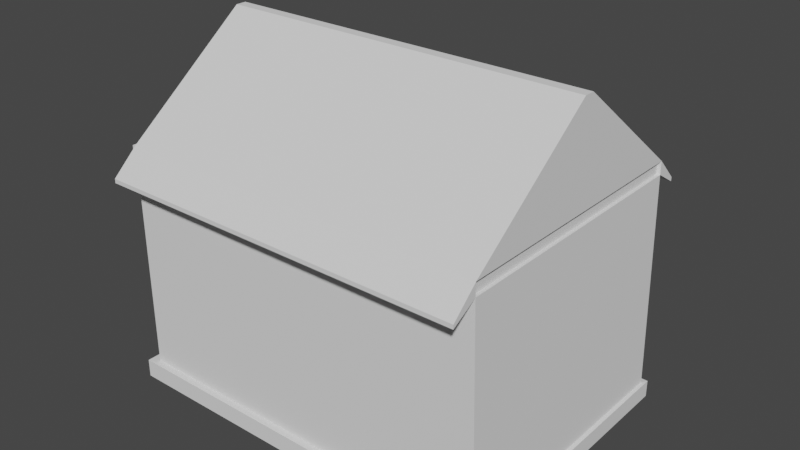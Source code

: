 # Source: Building2.1.blend  (saved by Blender 2.80.75; exported with 4.5.12 LTS)
import bpy
from mathutils import Matrix  # noqa: F401  (used for matrix-valued properties, if any)

bpy.ops.wm.read_factory_settings(use_empty=True)
scene = bpy.context.scene
scene.name = 'Scene'

# ---- collections
col_collection = bpy.data.collections.new('Collection'); scene.collection.children.link(col_collection)

# ---- world
world_world = bpy.data.worlds.new('World'); scene.world = world_world
world_world.use_nodes = True; world_world.node_tree.nodes.clear()
_N = world_world.node_tree.nodes; _L = world_world.node_tree.links
n0 = _N.new('ShaderNodeOutputWorld'); n0.name = 'World Output'; n0.location = (300, 300)
n1 = _N.new('ShaderNodeBackground'); n1.name = 'Background'; n1.location = (10, 300)
n1.inputs[0].default_value = (0.05088, 0.05088, 0.05088, 1.0)
_L.new(n1.outputs[0], n0.inputs[0])
n0.is_active_output = True
world_world.color = (0.05088, 0.05088, 0.05088)
world_world.use_sun_shadow = False
world_world.sun_shadow_jitter_overblur = 0.0

# ---- meshes
me_building_002_mesh = bpy.data.meshes.new('building_002_mesh')
me_building_002_mesh.from_pydata([(1.94, -2.0, -1.192e-07), (-2.074, -2.0, -1.192e-07), (-2.175, 2.1, -1.192e-07), (2.04, -2.1, 0.2), (-2.175, -2.1, 0.2), (-2.175, 2.1, 0.2), (2.04, -2.1, -1.192e-07), (-2.175, -2.1, -1.192e-07), (-2.175, 2.1, -1.192e-07), (2.001, -2.0, 0.2099), (-2.074, -2.0, 0.2), (-2.074, 2.0, 0.2), (-1.753, 2.0, 0.2), (-0.6895, 2.0, 0.2), (-1.753, 2.0, 1.12), (-0.6895, 2.0, 1.12), (-1.653, 2.0, 0.2), (-0.7898, 2.0, 0.2), (-0.7898, 2.0, 1.12), (-1.653, 2.0, 1.12), (-1.653, 2.0, 1.02), (-0.7898, 2.0, 1.02), (-1.653, 1.987, 0.2), (-0.7898, 1.987, 0.2), (-0.7898, 1.987, 1.02), (-1.653, 1.987, 1.02), (-1.221, 1.987, 0.2), (-1.221, 1.987, 1.02), (1.458, 2.0, 0.2), (-0.268, 2.0, 0.2), (-0.268, 2.0, 1.26), (-0.2672, 2.1, 0.2), (1.458, 2.0, 1.26), (1.463, 2.1, -1.192e-07), (1.459, 2.1, 0.2), (1.358, 2.0, 1.26), (-0.1677, 2.0, 1.26), (-0.2692, 2.1, -1.192e-07), (-0.2669, 1.261, 0.2028), (-0.268, 1.26, 1.26), (-0.2672, 1.361, 0.1982), (-0.2692, 1.36, -1.192e-07), (1.463, 1.36, -1.192e-07), (-0.1677, 1.26, 1.26), (1.458, 1.26, 1.26), (1.358, 1.26, 1.26), (-0.1677, 1.26, 1.16), (1.358, 1.26, 1.16), (1.457, 1.261, 0.2028), (1.459, 1.361, 0.196), (-0.1677, 1.26, 0.3), (1.358, 1.26, 0.3), (1.358, 1.21, 0.3), (-0.1677, 1.21, 0.3), (1.358, 1.21, 1.16), (-0.1677, 1.21, 1.16), (-0.268, 2.495, 1.135), (1.458, 2.495, 1.135), (1.358, 2.495, 1.135), (-0.1677, 2.495, 1.135), (-0.268, 2.595, 1.03), (1.458, 2.595, 1.03), (1.358, 2.595, 1.03), (-0.1677, 2.595, 1.03), (-0.268, 2.0, 1.03), (1.458, 2.0, 1.032), (-0.268, 2.495, 1.03), (1.458, 2.495, 1.032), (-0.268, 2.595, 1.03), (1.458, 2.595, 1.032), (1.94, -2.0, 0.01), (-2.074, -2.0, 0.01), (-2.175, 2.1, 0.01), (2.034, -2.094, 0.1942), (-2.169, -2.094, 0.1942), (-2.169, 2.094, 0.1942), (2.034, 2.094, 0.1942), (1.934, -1.994, 2.194), (-2.068, -1.994, 2.194), (-2.068, 1.994, 2.194), (1.934, 1.994, 2.194), (2.034, 2.094, 0.005773), (2.034, -2.094, 0.005773), (-2.169, -2.094, 0.005773), (-2.169, 2.094, 0.005773), (1.937, -1.997, 0.191), (-2.071, -1.997, 0.191), (-2.071, 1.997, 0.191), (1.998, 1.997, 0.2009), (-1.753, 1.993, 0.1929), (-0.6895, 1.993, 0.1929), (-1.753, 1.993, 2.193), (-0.6895, 1.993, 2.193), (-1.753, 1.99, 1.12), (-0.6895, 1.99, 1.12), (-1.656, 1.997, 0.191), (-0.7868, 1.997, 0.191), (-0.7898, 1.99, 1.12), (-1.653, 1.99, 1.12), (-1.656, 1.991, 1.023), (-0.7868, 1.991, 1.023), (-1.659, 1.981, 0.1942), (-0.784, 1.981, 0.1942), (-0.784, 1.981, 1.026), (-1.659, 1.981, 1.026), (-1.221, 1.98, 0.1929), (-1.221, 1.98, 1.027), (-0.268, 1.993, 2.193), (1.458, 1.993, 2.193), (-0.2768, 1.997, 0.1961), (-0.2728, 1.993, 1.265), (-0.273, 2.094, 0.1943), (1.463, 1.993, 1.265), (1.358, 1.996, 1.269), (-0.1677, 1.996, 1.269), (-0.2762, 2.093, 6.98e-05), (-0.2727, 1.255, 0.1971), (-0.2739, 1.254, 1.266), (-0.2759, 1.358, 0.1944), (-0.2762, 1.353, 0.0001333), (-0.1677, 1.253, 1.267), (1.464, 1.254, 1.266), (1.358, 1.253, 1.267), (-0.1708, 1.251, 1.163), (1.361, 1.251, 1.163), (-0.1707, 1.251, 0.2969), (1.361, 1.251, 0.2969), (1.363, 1.204, 0.2942), (-0.1735, 1.204, 0.2942), (1.363, 1.204, 1.166), (-0.1735, 1.204, 1.166), (-0.2746, 2.499, 1.142), (1.464, 2.499, 1.142), (1.358, 2.5, 1.144), (-0.1677, 2.5, 1.144), (-0.2764, 2.599, 1.034), (1.462, 2.601, 1.037), (1.358, 2.602, 1.037), (-0.1677, 2.602, 1.037), (-0.2781, 2.0, 1.03), (1.468, 2.0, 1.032), (-0.2781, 2.495, 1.03), (1.468, 2.495, 1.032), (-0.2781, 2.595, 1.03), (1.468, 2.595, 1.032), (1.94, -2.0, 2.557), (-2.074, -2.0, 2.557), (-2.074, 2.0, 2.557), (1.458, 2.0, 2.557), (1.94, 2.0, 2.557), (-1.753, 2.0, 2.557), (-0.6895, 2.0, 2.557), (-0.268, 2.0, 2.557), (1.94, -2.0, 2.7), (-2.074, -2.0, 2.7), (-2.074, 2.0, 2.7), (1.458, 2.0, 2.7), (1.94, 2.0, 2.7), (-1.753, 2.0, 2.7), (-0.6895, 2.0, 2.7), (-0.268, 2.0, 2.7), (1.94, -0.05539, 3.793), (-2.074, -0.05539, 3.793), (-2.074, 0.1035, 3.793), (1.458, 0.1035, 3.793), (1.94, 0.1035, 3.793), (-1.753, 0.1035, 3.793), (-0.6895, 0.1035, 3.793), (-0.268, 0.1035, 3.793), (1.94, -2.374, 2.401), (-2.074, -2.374, 2.401), (1.458, 2.345, 2.401), (1.94, 2.345, 2.401), (-2.074, 2.345, 2.401), (-1.753, 2.345, 2.401), (-0.6895, 2.345, 2.401), (-0.268, 2.345, 2.401), (1.94, -2.374, 2.446), (-2.074, -2.374, 2.446), (1.458, 2.345, 2.446), (1.94, 2.345, 2.446), (-2.074, 2.345, 2.446), (-1.753, 2.345, 2.446), (-0.6895, 2.345, 2.446), (-0.268, 2.345, 2.446), (-2.109, -2.0, 2.557), (-2.109, 2.0, 2.557), (1.905, 2.0, 2.557), (1.905, -2.0, 2.557), (-2.109, -2.0, 2.7), (-2.109, 2.0, 2.7), (1.905, 2.0, 2.7), (1.905, -2.0, 2.7)], [], [(32, 35, 36, 30, 152, 148), (6, 0, 81), (8, 5, 31, 37), (6, 3, 4, 7), (7, 4, 5, 8), (81, 76, 3, 6), (88, 28, 32, 148, 149), (9, 88, 149, 145), (11, 10, 146, 147), (14, 12, 11, 147, 150), (7, 1, 0, 6), (8, 2, 1, 7), (36, 59, 58, 35), (3, 9, 10, 4), (4, 10, 11, 5), (5, 11, 12, 16, 17, 13, 29, 31), (76, 88, 9, 3), (15, 18, 19, 14, 150, 151), (13, 15, 151, 152, 30, 29), (17, 21, 18, 15, 13), (12, 14, 19, 20, 16), (20, 19, 18, 21), (21, 24, 27, 25, 20), (20, 25, 22, 16), (17, 23, 24, 21), (16, 22, 26, 23, 17), (35, 45, 43, 36), (34, 49, 48, 28), (35, 58, 57, 32), (32, 44, 45, 35), (28, 48, 44, 32), (29, 38, 40, 31), (33, 42, 49, 34), (31, 40, 41, 37), (30, 39, 38, 29), (36, 43, 39, 30), (48, 51, 47, 45, 44), (38, 39, 43, 46, 50), (46, 43, 45, 47), (38, 50, 51, 48), (51, 52, 54, 47), (46, 55, 53, 50), (50, 53, 52, 51), (47, 54, 55, 46), (38, 48, 49, 40), (40, 49, 42, 41), (30, 56, 59, 36), (59, 63, 62, 58), (58, 62, 61, 57), (56, 60, 63, 59), (56, 66, 68, 60), (57, 67, 65, 32), (61, 69, 67, 57), (30, 64, 66, 56), (82, 81, 70), (84, 115, 111, 75), (82, 83, 74, 73), (83, 84, 75, 74), (81, 82, 73, 76), (86, 87, 79, 78), (28, 88, 80, 108, 112), (85, 86, 78, 77), (88, 85, 77, 80), (83, 82, 70, 71), (84, 83, 71, 72), (114, 113, 133, 134), (73, 74, 86, 85), (74, 75, 87, 86), (75, 111, 109, 90, 96, 95, 89, 87), (76, 73, 85, 88), (87, 89, 93, 91, 79), (93, 98, 97, 94, 92, 91), (96, 90, 94, 97, 100), (89, 95, 99, 98, 93), (99, 100, 97, 98), (100, 99, 104, 106, 103), (99, 95, 101, 104), (96, 100, 103, 102), (95, 96, 102, 105, 101), (90, 109, 110, 107, 92, 94), (110, 114, 113, 112, 108, 107), (113, 114, 120, 122), (113, 112, 132, 133), (112, 113, 122, 121), (28, 112, 121, 48), (109, 111, 118, 116), (111, 115, 119, 118), (110, 109, 116, 117), (114, 110, 117, 120), (28, 88, 76, 34), (34, 76, 81, 33), (48, 121, 122, 124, 126), (116, 125, 123, 120, 117), (123, 124, 122, 120), (116, 48, 126, 125), (126, 124, 129, 127), (123, 125, 128, 130), (125, 126, 127, 128), (124, 123, 130, 129), (116, 118, 49, 48), (118, 119, 42, 49), (110, 114, 134, 131), (134, 133, 137, 138), (133, 132, 136, 137), (131, 134, 138, 135), (131, 135, 143, 141), (132, 112, 140, 142), (136, 132, 142, 144), (110, 131, 141, 139), (0, 70, 81), (1, 71, 70, 0), (2, 72, 71, 1), (8, 84, 72, 2), (41, 119, 115, 37), (37, 115, 84, 8), (42, 119, 41), (60, 135, 138, 63), (62, 137, 136, 61), (63, 138, 137, 62), (67, 142, 140, 65), (64, 139, 141, 66), (69, 144, 142, 67), (66, 141, 143, 68), (68, 143, 135, 60), (65, 140, 112, 32), (61, 136, 144, 69), (30, 110, 139, 64), (10, 9, 145, 146), (157, 149, 172, 180), (23, 26, 22, 101, 105, 102), (24, 23, 102, 103), (25, 27, 24, 103, 106, 104), (25, 104, 101, 22), (77, 78, 79, 91, 92, 107, 108, 80), (48, 116, 109, 90, 96, 102, 105, 101, 95, 89, 87, 86, 85, 88, 28), (54, 52, 127, 129), (53, 128, 127, 52), (55, 130, 128, 53), (55, 54, 129, 130), (158, 155, 163, 166), (155, 158, 182, 181), (153, 145, 188, 192), (155, 147, 186, 190), (146, 145, 169, 170), (148, 152, 176, 171), (156, 157, 180, 179), (152, 151, 175, 176), (161, 165, 164, 168, 167, 166, 163, 162), (157, 156, 164, 165), (154, 153, 161, 162), (156, 160, 168, 164), (159, 158, 166, 167), (153, 157, 165, 161), (155, 154, 162, 163), (160, 159, 167, 168), (171, 176, 184, 179), (175, 174, 182, 183), (176, 175, 183, 184), (174, 173, 181, 182), (172, 171, 179, 180), (170, 169, 177, 178), (149, 148, 171, 172), (158, 159, 183, 182), (145, 153, 177, 169), (159, 160, 184, 183), (154, 146, 170, 178), (150, 147, 173, 174), (160, 156, 179, 184), (153, 154, 178, 177), (147, 155, 181, 173), (151, 150, 174, 175), (188, 187, 191, 192), (186, 185, 189, 190), (145, 149, 187, 188), (147, 146, 185, 186), (146, 154, 189, 185), (157, 153, 192, 191), (149, 157, 191, 187), (154, 155, 190, 189)])
_uv = me_building_002_mesh.uv_layers.new(name='UVMap')
_uv.uv.foreach_set('vector', [0.22, 0.5829, 0.3633, 0.5829, 0.5067, 0.5829, 0.65, 0.5829, 0.65, 0.8179, 0.22, 0.8179, -0.025, -0.025, 0.0, 0.0, -0.025, 1.025, 1.025, 0.475, 1.025, 0.525, 0.5498, 0.525, 0.5503, 0.475, -0.025, 0.475, -0.025, 0.525, 1.025, 0.525, 1.025, 0.475, -0.025, 0.475, -0.025, 0.525, 1.025, 0.525, 1.025, 0.475, 1.025, 0.475, 1.025, 0.525, -0.025, 0.525, -0.025, 0.475, 0.0, 0.25, 0.1111, 0.25, 0.1111, 0.5833, 0.1111, 0.75, 0.0, 0.75, 0.0, 0.25, 1.0, 0.25, 1.0, 0.75, 0.0, 0.75, 1.0, 0.25, 0.0, 0.25, 0.0, 0.75, 1.0, 0.75, 0.5777, 0.488, 0.5777, 0.258, 0.6577, 0.258, 0.6577, 0.758, 0.5777, 0.758, 1.025, -0.025, 1.0, 0.0, 0.0, 0.0, -0.025, -0.025, 1.025, 1.025, 1.025, 1.025, 1.0, 0.0, 1.025, -0.025, 0.5067, 0.5829, 0.5067, 0.5829, 0.3633, 0.5829, 0.3633, 0.5829, -0.025, -0.025, 0.0, 0.0, 1.0, 0.0, 1.025, -0.025, 1.025, -0.025, 1.0, 0.0, 1.0, 1.0, 1.025, 1.025, 1.025, 1.025, 1.0, 1.0, 0.6667, 1.0, 0.5556, 1.0, 0.4444, 1.0, 0.3333, 1.0, 0.2222, 1.0, 0.5498, 1.025, -0.025, 1.025, 0.0, 1.0, 0.0, 0.0, -0.025, -0.025, 0.3127, 0.488, 0.401, 0.488, 0.4893, 0.488, 0.5777, 0.488, 0.5777, 0.758, 0.3127, 0.758, 0.755, 0.3179, 0.755, 0.5479, 0.755, 0.8179, 0.65, 0.8179, 0.65, 0.5829, 0.65, 0.3179, 0.3925, 0.3724, 0.3925, 0.5774, 0.3925, 0.6024, 0.3675, 0.6024, 0.3675, 0.3724, 0.6325, 0.3724, 0.6325, 0.6024, 0.6075, 0.6024, 0.6075, 0.5774, 0.6075, 0.3724, 0.6075, 0.5774, 0.6075, 0.6024, 0.3925, 0.6024, 0.3925, 0.5774, 0.3925, 0.5036, 0.3925, 0.4911, 0.5, 0.4911, 0.6075, 0.4911, 0.6075, 0.5036, 0.5036, 0.5774, 0.4911, 0.5774, 0.4911, 0.3724, 0.5036, 0.3724, 0.5036, 0.3724, 0.4911, 0.3724, 0.4911, 0.5774, 0.5036, 0.5774, 0.6075, 0.5036, 0.6075, 0.4911, 0.5, 0.4911, 0.3925, 0.4911, 0.3925, 0.5036, 0.3633, 0.5829, 0.3633, 0.5829, 0.5067, 0.5829, 0.5067, 0.5829, 0.1199, 1.025, 0.1204, 1.026, 0.09293, 0.9481, 0.1111, 1.0, 0.3633, 0.5829, 0.3633, 0.5829, 0.22, 0.5829, 0.22, 0.5829, 0.22, 0.5829, 0.22, 0.5829, 0.3633, 0.5829, 0.3633, 0.5829, 0.1111, 0.25, 0.1111, 0.2509, 0.1111, 0.5833, 0.1111, 0.5833, 0.2222, 1.0, 0.2299, 1.001, 0.5472, 1.025, 0.5498, 1.025, 0.1188, 0.475, 0.1188, 0.475, 0.1199, 0.5246, 0.1199, 0.525, 0.5498, 0.525, 0.5498, 0.5246, 0.5503, 0.475, 0.5503, 0.475, 0.65, 0.5829, 0.65, 0.5829, 0.65, 0.3186, 0.65, 0.3179, 0.5067, 0.5829, 0.5067, 0.5829, 0.65, 0.5829, 0.65, 0.5829, 0.2853, 0.3682, 0.31, 0.3925, 0.31, 0.6075, 0.31, 0.6325, 0.285, 0.6325, 0.7147, 0.3682, 0.715, 0.6325, 0.69, 0.6325, 0.69, 0.6075, 0.69, 0.3925, 0.69, 0.6075, 0.69, 0.6325, 0.31, 0.6325, 0.31, 0.6075, 0.7147, 0.3682, 0.69, 0.3925, 0.31, 0.3925, 0.2853, 0.3682, 0.5031, 0.3925, 0.4906, 0.3925, 0.4906, 0.6075, 0.5031, 0.6075, 0.5031, 0.6075, 0.4906, 0.6075, 0.4906, 0.3925, 0.5031, 0.3925, 0.69, 0.5031, 0.69, 0.4906, 0.31, 0.4906, 0.31, 0.5031, 0.31, 0.5031, 0.31, 0.4906, 0.69, 0.4906, 0.69, 0.5031, 0.2299, 1.001, 0.09293, 0.9481, 0.1204, 1.026, 0.5472, 1.025, 0.5498, 0.5246, 0.1199, 0.5246, 0.1188, 0.475, 0.5503, 0.475, 0.65, 0.5829, 0.65, 0.5829, 0.5067, 0.5829, 0.5067, 0.5829, 0.5067, 0.5829, 0.5067, 0.5829, 0.3633, 0.5829, 0.3633, 0.5829, 0.3633, 0.5829, 0.3633, 0.5829, 0.22, 0.5829, 0.22, 0.5829, 0.65, 0.5829, 0.65, 0.5829, 0.5067, 0.5829, 0.5067, 0.5829, 0.65, 0.5829, 0.65, 0.5829, 0.65, 0.5829, 0.65, 0.5829, 0.22, 0.5829, 0.22, 0.5829, 0.22, 0.5829, 0.22, 0.5829, 0.22, 0.5829, 0.22, 0.5829, 0.22, 0.5829, 0.22, 0.5829, 0.65, 0.5829, 0.65, 0.5829, 0.65, 0.5829, 0.65, 0.5829, -0.025, -0.025, -0.025, 1.025, 0.0, 0.0, 1.025, 0.475, 0.5503, 0.475, 0.5498, 0.525, 1.025, 0.525, -0.025, 0.475, 1.025, 0.475, 1.025, 0.525, -0.025, 0.525, -0.025, 0.475, 1.025, 0.475, 1.025, 0.525, -0.025, 0.525, 1.025, 0.475, -0.025, 0.475, -0.025, 0.525, 1.025, 0.525, 0.0, 0.25, 1.0, 0.25, 1.0, 0.75, 0.0, 0.75, 0.1111, 0.25, 0.0, 0.25, 0.0, 0.75, 0.1111, 0.75, 0.1111, 0.5833, 0.0, 0.25, 1.0, 0.25, 1.0, 0.75, 0.0, 0.75, 1.0, 0.25, 0.0, 0.25, 0.0, 0.75, 1.0, 0.75, 1.025, -0.025, -0.025, -0.025, 0.0, 0.0, 1.0, 0.0, 1.025, 1.025, 1.025, -0.025, 1.0, 0.0, 1.025, 1.025, 0.5067, 0.5829, 0.3633, 0.5829, 0.3633, 0.5829, 0.5067, 0.5829, -0.025, -0.025, 1.025, -0.025, 1.0, 0.0, 0.0, 0.0, 1.025, -0.025, 1.025, 1.025, 1.0, 1.0, 1.0, 0.0, 1.025, 1.025, 0.5498, 1.025, 0.2222, 1.0, 0.3333, 1.0, 0.4444, 1.0, 0.5556, 1.0, 0.6667, 1.0, 1.0, 1.0, -0.025, 1.025, -0.025, -0.025, 0.0, 0.0, 0.0, 1.0, 0.6577, 0.258, 0.5777, 0.258, 0.5777, 0.488, 0.5777, 0.758, 0.6577, 0.758, 0.5777, 0.488, 0.4893, 0.488, 0.401, 0.488, 0.3127, 0.488, 0.3127, 0.758, 0.5777, 0.758, 0.3925, 0.3724, 0.3675, 0.3724, 0.3675, 0.6024, 0.3925, 0.6024, 0.3925, 0.5774, 0.6325, 0.3724, 0.6075, 0.3724, 0.6075, 0.5774, 0.6075, 0.6024, 0.6325, 0.6024, 0.6075, 0.5774, 0.3925, 0.5774, 0.3925, 0.6024, 0.6075, 0.6024, 0.3925, 0.5036, 0.6075, 0.5036, 0.6075, 0.4911, 0.5, 0.4911, 0.3925, 0.4911, 0.5036, 0.5774, 0.5036, 0.3724, 0.4911, 0.3724, 0.4911, 0.5774, 0.5036, 0.3724, 0.5036, 0.5774, 0.4911, 0.5774, 0.4911, 0.3724, 0.6075, 0.5036, 0.3925, 0.5036, 0.3925, 0.4911, 0.5, 0.4911, 0.6075, 0.4911, 0.755, 0.3179, 0.65, 0.3179, 0.65, 0.5829, 0.65, 0.8179, 0.755, 0.8179, 0.755, 0.5479, 0.65, 0.5829, 0.5067, 0.5829, 0.3633, 0.5829, 0.22, 0.5829, 0.22, 0.8179, 0.65, 0.8179, 0.3633, 0.5829, 0.5067, 0.5829, 0.5067, 0.5829, 0.3633, 0.5829, 0.3633, 0.5829, 0.22, 0.5829, 0.22, 0.5829, 0.3633, 0.5829, 0.22, 0.5829, 0.3633, 0.5829, 0.3633, 0.5829, 0.22, 0.5829, 0.1111, 0.25, 0.1111, 0.5833, 0.1111, 0.5833, 0.1111, 0.2509, 0.2222, 1.0, 0.5498, 1.025, 0.5472, 1.025, 0.2299, 1.001, 0.5498, 0.525, 0.5503, 0.475, 0.5503, 0.475, 0.5498, 0.5246, 0.65, 0.5829, 0.65, 0.3179, 0.65, 0.3186, 0.65, 0.5829, 0.5067, 0.5829, 0.65, 0.5829, 0.65, 0.5829, 0.5067, 0.5829, 0.1111, 1.0, 0.0, 1.0, -0.025, 1.025, 0.1199, 1.025, 0.1199, 0.525, -0.025, 0.525, -0.025, 0.475, 0.1188, 0.475, 0.2853, 0.3682, 0.285, 0.6325, 0.31, 0.6325, 0.31, 0.6075, 0.31, 0.3925, 0.7147, 0.3682, 0.69, 0.3925, 0.69, 0.6075, 0.69, 0.6325, 0.715, 0.6325, 0.69, 0.6075, 0.31, 0.6075, 0.31, 0.6325, 0.69, 0.6325, 0.7147, 0.3682, 0.2853, 0.3682, 0.31, 0.3925, 0.69, 0.3925, 0.5031, 0.3925, 0.5031, 0.6075, 0.4906, 0.6075, 0.4906, 0.3925, 0.5031, 0.6075, 0.5031, 0.3925, 0.4906, 0.3925, 0.4906, 0.6075, 0.69, 0.5031, 0.31, 0.5031, 0.31, 0.4906, 0.69, 0.4906, 0.31, 0.5031, 0.69, 0.5031, 0.69, 0.4906, 0.31, 0.4906, 0.2299, 1.001, 0.5472, 1.025, 0.1204, 1.026, 0.09293, 0.9481, 0.5498, 0.5246, 0.5503, 0.475, 0.1188, 0.475, 0.1199, 0.5246, 0.65, 0.5829, 0.5067, 0.5829, 0.5067, 0.5829, 0.65, 0.5829, 0.5067, 0.5829, 0.3633, 0.5829, 0.3633, 0.5829, 0.5067, 0.5829, 0.3633, 0.5829, 0.22, 0.5829, 0.22, 0.5829, 0.3633, 0.5829, 0.65, 0.5829, 0.5067, 0.5829, 0.5067, 0.5829, 0.65, 0.5829, 0.65, 0.5829, 0.65, 0.5829, 0.65, 0.5829, 0.65, 0.5829, 0.22, 0.5829, 0.22, 0.5829, 0.22, 0.5829, 0.22, 0.5829, 0.22, 0.5829, 0.22, 0.5829, 0.22, 0.5829, 0.22, 0.5829, 0.65, 0.5829, 0.65, 0.5829, 0.65, 0.5829, 0.65, 0.5829, 0.0, 0.0, 0.0, 0.0, -0.025, 1.025, 1.0, 0.0, 1.0, 0.0, 0.0, 0.0, 0.0, 0.0, 1.025, 1.025, 1.025, 1.025, 1.0, 0.0, 1.0, 0.0, 1.025, 1.025, 1.025, 1.025, 1.025, 1.025, 1.025, 1.025, 0.5503, 0.475, 0.5503, 0.475, 0.5503, 0.475, 0.5503, 0.475, 0.5503, 0.475, 0.5503, 0.475, 1.025, 0.475, 1.025, 0.475, 0.1188, 0.475, 0.5503, 0.475, 0.5503, 0.475, 0.65, 0.5829, 0.65, 0.5829, 0.5067, 0.5829, 0.5067, 0.5829, 0.3633, 0.5829, 0.3633, 0.5829, 0.22, 0.5829, 0.22, 0.5829, 0.5067, 0.5829, 0.5067, 0.5829, 0.3633, 0.5829, 0.3633, 0.5829, 0.22, 0.5829, 0.22, 0.5829, 0.22, 0.5829, 0.22, 0.5829, 0.65, 0.5829, 0.65, 0.5829, 0.65, 0.5829, 0.65, 0.5829, 0.22, 0.5829, 0.22, 0.5829, 0.22, 0.5829, 0.22, 0.5829, 0.65, 0.5829, 0.65, 0.5829, 0.65, 0.5829, 0.65, 0.5829, 0.65, 0.5829, 0.65, 0.5829, 0.65, 0.5829, 0.65, 0.5829, 0.22, 0.5829, 0.22, 0.5829, 0.22, 0.5829, 0.22, 0.5829, 0.22, 0.5829, 0.22, 0.5829, 0.22, 0.5829, 0.22, 0.5829, 0.65, 0.5829, 0.65, 0.5829, 0.65, 0.5829, 0.65, 0.5829, 1.0, 0.25, 0.0, 0.25, 0.0, 0.75, 1.0, 0.75, 1.0, 0.75, 1.0, 0.75, 1.0, 0.75, 1.0, 0.75, 0.3925, 0.4911, 0.5, 0.4911, 0.6075, 0.4911, 0.6075, 0.4911, 0.5, 0.4911, 0.3925, 0.4911, 0.4911, 0.5774, 0.3925, 0.4911, 0.4911, 0.3724, 0.4911, 0.5774, 0.6075, 0.4911, 0.5, 0.4911, 0.4911, 0.5774, 0.3925, 0.4911, 0.5, 0.4911, 0.6075, 0.4911, 0.6075, 0.4911, 0.6075, 0.4911, 0.4911, 0.3724, 0.6075, 0.4911, 0.0, 0.75, 0.0, 0.75, 0.6577, 0.758, 0.5777, 0.758, 0.755, 0.8179, 0.65, 0.8179, 0.1111, 0.75, 1.0, 0.75, 0.0, 0.0, 0.0, 0.0, 0.0, 0.0, 0.0, 0.0, 0.0, 0.0, 0.0, 0.0, 0.0, 0.0, 0.0, 0.0, 0.0, 0.0, 0.0, 0.0, 0.0, 0.0, 0.0, 0.0, 0.0, 0.0, 0.0, 0.0, 0.0, 0.0, 0.4906, 0.6075, 0.4906, 0.3925, 0.4906, 0.3925, 0.4906, 0.6075, 0.69, 0.4906, 0.69, 0.4906, 0.31, 0.4906, 0.4906, 0.3925, 0.4906, 0.6075, 0.4906, 0.6075, 0.4906, 0.3925, 0.69, 0.4906, 0.4906, 0.6075, 0.4906, 0.6075, 0.31, 0.4906, 0.4906, 0.6075, 0.5777, 0.758, 0.6577, 0.758, 0.6577, 0.758, 0.5777, 0.758, 0.6577, 0.758, 0.5777, 0.758, 0.5777, 0.758, 0.6577, 0.758, 0.0, 0.75, 0.0, 0.75, 0.0, 0.75, 0.0, 0.75, 1.0, 0.75, 1.0, 0.75, 1.0, 0.75, 1.0, 0.75, 1.0, 0.75, 0.0, 0.75, 0.0, 0.75, 1.0, 0.75, 0.22, 0.8179, 0.65, 0.8179, 0.65, 0.8179, 0.22, 0.8179, 0.1111, 0.75, 0.0, 0.75, 0.0, 0.75, 0.1111, 0.75, 0.65, 0.8179, 0.755, 0.8179, 0.755, 0.8179, 0.65, 0.8179, 0.0, 0.75, 1.0, 0.75, 0.1111, 0.75, 0.65, 0.8179, 0.755, 0.8179, 0.5777, 0.758, 0.6577, 0.758, 0.0, 0.75, 0.0, 0.75, 0.1111, 0.75, 0.1111, 0.75, 0.0, 0.75, 1.0, 0.75, 0.0, 0.75, 0.0, 0.75, 1.0, 0.75, 0.22, 0.8179, 0.65, 0.8179, 0.65, 0.8179, 0.22, 0.8179, 0.3127, 0.758, 0.5777, 0.758, 0.5777, 0.758, 0.3127, 0.758, 0.0, 0.75, 1.0, 0.75, 1.0, 0.75, 0.0, 0.75, 1.0, 0.75, 0.0, 0.75, 0.0, 0.75, 1.0, 0.75, 0.65, 0.8179, 0.755, 0.8179, 0.755, 0.8179, 0.65, 0.8179, 0.22, 0.8179, 0.65, 0.8179, 0.65, 0.8179, 0.22, 0.8179, 0.3127, 0.758, 0.5777, 0.758, 0.5777, 0.758, 0.3127, 0.758, 0.65, 0.8179, 0.755, 0.8179, 0.755, 0.8179, 0.65, 0.8179, 0.5777, 0.758, 0.6577, 0.758, 0.6577, 0.758, 0.5777, 0.758, 0.0, 0.75, 0.1111, 0.75, 0.1111, 0.75, 0.0, 0.75, 1.0, 0.75, 0.0, 0.75, 0.0, 0.75, 1.0, 0.75, 0.0, 0.75, 0.1111, 0.75, 0.1111, 0.75, 0.0, 0.75, 0.5777, 0.758, 0.3127, 0.758, 0.3127, 0.758, 0.5777, 0.758, 0.0, 0.75, 0.0, 0.75, 0.0, 0.75, 0.0, 0.75, 0.755, 0.8179, 0.65, 0.8179, 0.65, 0.8179, 0.755, 0.8179, 0.0, 0.75, 0.0, 0.75, 0.0, 0.75, 0.0, 0.75, 0.5777, 0.758, 0.6577, 0.758, 0.6577, 0.758, 0.5777, 0.758, 0.65, 0.8179, 0.22, 0.8179, 0.22, 0.8179, 0.65, 0.8179, 0.0, 0.75, 1.0, 0.75, 1.0, 0.75, 0.0, 0.75, 1.0, 0.75, 1.0, 0.75, 1.0, 0.75, 1.0, 0.75, 0.3127, 0.758, 0.5777, 0.758, 0.5777, 0.758, 0.3127, 0.758, 0.0, 0.75, 1.0, 0.75, 1.0, 0.75, 0.0, 0.75, 1.0, 0.75, 0.0, 0.75, 0.0, 0.75, 1.0, 0.75, 0.0, 0.75, 1.0, 0.75, 1.0, 0.75, 0.0, 0.75, 1.0, 0.75, 0.0, 0.75, 0.0, 0.75, 1.0, 0.75, 0.0, 0.75, 0.0, 0.75, 0.0, 0.75, 0.0, 0.75, 1.0, 0.75, 0.0, 0.75, 0.0, 0.75, 1.0, 0.75, 1.0, 0.75, 1.0, 0.75, 1.0, 0.75, 1.0, 0.75, 0.0, 0.75, 1.0, 0.75, 1.0, 0.75, 0.0, 0.75])
_ca = me_building_002_mesh.color_attributes.new('Col', 'BYTE_COLOR', 'CORNER')
_ca.data.foreach_set('color', [0.7454, 0.4342, 0.2122, 1.0, 0.7454, 0.4342, 0.2122, 1.0, 0.7454, 0.4342, 0.2122, 1.0, 0.7454, 0.4342, 0.2122, 1.0, 0.7454, 0.4342, 0.2122, 1.0, 0.7454, 0.4342, 0.2122, 1.0, 1.0, 1.0, 1.0, 1.0, 1.0, 1.0, 1.0, 1.0, 1.0, 1.0, 1.0, 1.0, 0.1529, 0.09084, 0.04817, 1.0, 0.1529, 0.09084, 0.04817, 1.0, 0.1529, 0.09084, 0.04817, 1.0, 0.1529, 0.09084, 0.04817, 1.0, 0.1529, 0.09084, 0.04817, 1.0, 0.1529, 0.09084, 0.04817, 1.0, 0.1529, 0.09084, 0.04817, 1.0, 0.1529, 0.09084, 0.04817, 1.0, 0.1529, 0.09084, 0.04817, 1.0, 0.1529, 0.09084, 0.04817, 1.0, 0.1529, 0.09084, 0.04817, 1.0, 0.1529, 0.09084, 0.04817, 1.0, 0.1529, 0.09084, 0.04817, 1.0, 0.1529, 0.09084, 0.04817, 1.0, 0.1529, 0.09084, 0.04817, 1.0, 0.1529, 0.09084, 0.04817, 1.0, 0.807, 0.4564, 0.2016, 1.0, 1.0, 0.5149, 0.1779, 1.0, 0.7454, 0.4342, 0.2122, 1.0, 0.7454, 0.4342, 0.2122, 1.0, 0.7454, 0.4342, 0.2122, 1.0, 0.7454, 0.4342, 0.2122, 1.0, 0.7454, 0.4342, 0.2122, 1.0, 0.7454, 0.4342, 0.2122, 1.0, 0.7454, 0.4342, 0.2122, 1.0, 0.7454, 0.4342, 0.2122, 1.0, 0.7454, 0.4342, 0.2122, 1.0, 0.7454, 0.4342, 0.2122, 1.0, 0.7454, 0.4342, 0.2122, 1.0, 0.7454, 0.4342, 0.2122, 1.0, 0.7454, 0.4342, 0.2122, 1.0, 0.7454, 0.4342, 0.2122, 1.0, 0.7454, 0.4342, 0.2122, 1.0, 0.7454, 0.4342, 0.2122, 1.0, 1.0, 1.0, 1.0, 1.0, 1.0, 1.0, 1.0, 1.0, 1.0, 1.0, 1.0, 1.0, 1.0, 1.0, 1.0, 1.0, 1.0, 1.0, 1.0, 1.0, 1.0, 1.0, 1.0, 1.0, 1.0, 1.0, 1.0, 1.0, 1.0, 1.0, 1.0, 1.0, 0.1529, 0.4125, 0.5583, 1.0, 0.1529, 0.4125, 0.5583, 1.0, 0.1529, 0.4125, 0.5583, 1.0, 0.1529, 0.4125, 0.5583, 1.0, 0.1529, 0.09084, 0.04817, 1.0, 0.1529, 0.09084, 0.04817, 1.0, 0.1529, 0.09084, 0.04817, 1.0, 0.1529, 0.09084, 0.04817, 1.0, 0.1529, 0.09084, 0.04817, 1.0, 0.1529, 0.09084, 0.04817, 1.0, 0.1529, 0.09084, 0.04817, 1.0, 0.1529, 0.09084, 0.04817, 1.0, 0.1529, 0.09084, 0.04817, 1.0, 0.1529, 0.09084, 0.04817, 1.0, 0.1529, 0.09084, 0.04817, 1.0, 0.1529, 0.09084, 0.04817, 1.0, 0.1529, 0.09084, 0.04817, 1.0, 0.1529, 0.09084, 0.04817, 1.0, 0.1529, 0.09084, 0.04817, 1.0, 0.1529, 0.09084, 0.04817, 1.0, 0.1529, 0.09084, 0.04817, 1.0, 0.1529, 0.09084, 0.04817, 1.0, 0.1529, 0.09084, 0.04817, 1.0, 0.1529, 0.09084, 0.04817, 1.0, 0.7454, 0.4342, 0.2122, 1.0, 0.7454, 0.4342, 0.2122, 1.0, 0.7454, 0.4342, 0.2122, 1.0, 0.7454, 0.4342, 0.2122, 1.0, 0.7454, 0.4342, 0.2122, 1.0, 0.7454, 0.4342, 0.2122, 1.0, 0.7454, 0.4342, 0.2122, 1.0, 0.7454, 0.4342, 0.2122, 1.0, 0.7454, 0.4342, 0.2122, 1.0, 0.7454, 0.4342, 0.2122, 1.0, 0.7454, 0.4342, 0.2122, 1.0, 0.7454, 0.4342, 0.2122, 1.0, 0.5583, 0.552, 0.4287, 1.0, 0.5583, 0.552, 0.4287, 1.0, 0.5583, 0.552, 0.4287, 1.0, 0.5583, 0.552, 0.4287, 1.0, 0.5583, 0.552, 0.4287, 1.0, 0.5583, 0.552, 0.4287, 1.0, 0.5583, 0.552, 0.4287, 1.0, 0.5583, 0.552, 0.4287, 1.0, 0.5583, 0.552, 0.4287, 1.0, 0.5583, 0.552, 0.4287, 1.0, 0.5583, 0.552, 0.4287, 1.0, 0.5583, 0.552, 0.4287, 1.0, 0.5583, 0.552, 0.4287, 1.0, 0.5583, 0.552, 0.4287, 1.0, 0.5583, 0.552, 0.4287, 1.0, 1.0, 0.5149, 0.1779, 1.0, 0.9911, 0.5089, 0.1779, 1.0, 1.0, 0.7157, 0.4969, 1.0, 0.5583, 0.552, 0.4287, 1.0, 0.5583, 0.552, 0.4287, 1.0, 1.0, 0.7157, 0.4969, 1.0, 0.5583, 0.552, 0.4287, 1.0, 0.5583, 0.552, 0.4287, 1.0, 1.0, 1.0, 1.0, 1.0, 1.0, 1.0, 1.0, 1.0, 1.0, 1.0, 1.0, 1.0, 1.0, 1.0, 1.0, 1.0, 1.0, 1.0, 1.0, 1.0, 1.0, 1.0, 1.0, 1.0, 1.0, 1.0, 1.0, 1.0, 1.0, 1.0, 1.0, 1.0, 1.0, 1.0, 1.0, 1.0, 1.0, 0.5149, 0.1779, 1.0, 1.0, 0.5149, 0.1779, 1.0, 1.0, 0.5149, 0.1779, 1.0, 0.7835, 0.5029, 0.2623, 1.0, 1.0, 1.0, 1.0, 1.0, 1.0, 1.0, 1.0, 1.0, 1.0, 1.0, 1.0, 1.0, 1.0, 1.0, 1.0, 1.0, 0.1529, 0.4125, 0.5583, 1.0, 0.1529, 0.4125, 0.5583, 1.0, 0.1529, 0.4125, 0.5583, 1.0, 0.1529, 0.4125, 0.5583, 1.0, 1.0, 0.5149, 0.1779, 1.0, 1.0, 0.5149, 0.1779, 1.0, 1.0, 0.5149, 0.1779, 1.0, 1.0, 0.5149, 0.1779, 1.0, 1.0, 0.5149, 0.1779, 1.0, 1.0, 0.5149, 0.1779, 1.0, 1.0, 0.5149, 0.1779, 1.0, 1.0, 0.5149, 0.1779, 1.0, 1.0, 1.0, 1.0, 1.0, 1.0, 1.0, 1.0, 1.0, 1.0, 1.0, 1.0, 1.0, 1.0, 1.0, 1.0, 1.0, 0.1529, 0.09084, 0.04817, 1.0, 0.1529, 0.09084, 0.04817, 1.0, 0.1529, 0.09084, 0.04817, 1.0, 0.1529, 0.09084, 0.04817, 1.0, 0.1529, 0.09084, 0.04817, 1.0, 0.1529, 0.09084, 0.04817, 1.0, 0.1529, 0.09084, 0.04817, 1.0, 0.1529, 0.09084, 0.04817, 1.0, 0.5711, 0.5029, 0.3663, 1.0, 1.0, 0.5149, 0.1779, 1.0, 0.5583, 0.5271, 0.3968, 1.0, 0.5583, 0.552, 0.4287, 1.0, 0.7835, 0.5029, 0.2623, 1.0, 1.0, 0.5149, 0.1779, 1.0, 1.0, 0.5149, 0.1779, 1.0, 0.5711, 0.5029, 0.3663, 1.0, 0.3613, 0.2122, 0.107, 1.0, 0.3613, 0.2122, 0.107, 1.0, 0.3613, 0.2122, 0.107, 1.0, 0.3663, 0.2159, 0.1095, 1.0, 0.3663, 0.2195, 0.1119, 1.0, 0.3613, 0.2122, 0.107, 1.0, 0.3613, 0.2122, 0.107, 1.0, 0.3613, 0.2122, 0.107, 1.0, 0.3613, 0.2122, 0.107, 1.0, 0.3613, 0.2122, 0.107, 1.0, 0.3613, 0.2122, 0.107, 1.0, 0.3613, 0.2122, 0.107, 1.0, 0.3663, 0.2159, 0.1095, 1.0, 0.3613, 0.2122, 0.107, 1.0, 0.3613, 0.2122, 0.107, 1.0, 0.3613, 0.2122, 0.107, 1.0, 0.3613, 0.2122, 0.107, 1.0, 0.3613, 0.2122, 0.107, 1.0, 0.3613, 0.2122, 0.107, 1.0, 0.3613, 0.2122, 0.107, 1.0, 0.3613, 0.2122, 0.107, 1.0, 0.3613, 0.2122, 0.107, 1.0, 0.3613, 0.2122, 0.107, 1.0, 0.3613, 0.2122, 0.107, 1.0, 0.3613, 0.2122, 0.107, 1.0, 0.3613, 0.2122, 0.107, 1.0, 0.3613, 0.2122, 0.107, 1.0, 0.3613, 0.2122, 0.107, 1.0, 0.3613, 0.2122, 0.107, 1.0, 0.3613, 0.2122, 0.107, 1.0, 0.3613, 0.2122, 0.107, 1.0, 0.3613, 0.2122, 0.107, 1.0, 0.3613, 0.2122, 0.107, 1.0, 0.3613, 0.2122, 0.107, 1.0, 0.1529, 0.09084, 0.04817, 1.0, 0.1529, 0.09084, 0.04817, 1.0, 0.1529, 0.09084, 0.04817, 1.0, 0.1529, 0.09084, 0.04817, 1.0, 0.1529, 0.09084, 0.04817, 1.0, 0.1529, 0.09084, 0.04817, 1.0, 0.1529, 0.09084, 0.04817, 1.0, 0.1529, 0.09084, 0.04817, 1.0, 0.1529, 0.4125, 0.5583, 1.0, 0.1529, 0.4125, 0.5583, 1.0, 0.1529, 0.4125, 0.5583, 1.0, 0.1529, 0.4125, 0.5583, 1.0, 0.1529, 0.4125, 0.5583, 1.0, 0.1529, 0.4125, 0.5583, 1.0, 0.1529, 0.4125, 0.5583, 1.0, 0.1529, 0.4125, 0.5583, 1.0, 0.1529, 0.4125, 0.5583, 1.0, 0.1529, 0.4125, 0.5583, 1.0, 0.1529, 0.4125, 0.5583, 1.0, 0.1529, 0.4125, 0.5583, 1.0, 0.1529, 0.4125, 0.5583, 1.0, 0.1529, 0.4125, 0.5583, 1.0, 0.1529, 0.4125, 0.5583, 1.0, 0.1529, 0.4125, 0.5583, 1.0, 0.1529, 0.4125, 0.5583, 1.0, 0.1529, 0.4125, 0.5583, 1.0, 0.1529, 0.4125, 0.5583, 1.0, 0.1529, 0.4125, 0.5583, 1.0, 0.1529, 0.4125, 0.5583, 1.0, 0.1529, 0.4125, 0.5583, 1.0, 0.1529, 0.4125, 0.5583, 1.0, 0.1529, 0.4125, 0.5583, 1.0, 0.1529, 0.4125, 0.5583, 1.0, 0.1529, 0.4125, 0.5583, 1.0, 0.1529, 0.4125, 0.5583, 1.0, 0.1529, 0.4125, 0.5583, 1.0, 0.1529, 0.4125, 0.5583, 1.0, 0.1529, 0.4125, 0.5583, 1.0, 0.1529, 0.4125, 0.5583, 1.0, 0.1529, 0.4125, 0.5583, 1.0, 1.0, 1.0, 1.0, 1.0, 1.0, 1.0, 1.0, 1.0, 1.0, 1.0, 1.0, 1.0, 1.0, 1.0, 1.0, 1.0, 1.0, 1.0, 1.0, 1.0, 1.0, 1.0, 1.0, 1.0, 1.0, 1.0, 1.0, 1.0, 1.0, 1.0, 1.0, 1.0, 1.0, 1.0, 1.0, 1.0, 1.0, 1.0, 1.0, 1.0, 1.0, 1.0, 1.0, 1.0, 1.0, 1.0, 1.0, 1.0, 1.0, 1.0, 1.0, 1.0, 1.0, 1.0, 1.0, 1.0, 1.0, 1.0, 1.0, 1.0, 1.0, 1.0, 1.0, 1.0, 1.0, 1.0, 1.0, 1.0, 1.0, 1.0, 1.0, 1.0, 1.0, 1.0, 1.0, 1.0, 1.0, 1.0, 1.0, 1.0, 1.0, 1.0, 1.0, 1.0, 1.0, 1.0, 1.0, 1.0, 1.0, 1.0, 1.0, 1.0, 1.0, 1.0, 1.0, 1.0, 1.0, 1.0, 1.0, 1.0, 1.0, 1.0, 1.0, 1.0, 1.0, 1.0, 1.0, 1.0, 1.0, 1.0, 1.0, 1.0, 1.0, 1.0, 1.0, 1.0, 1.0, 1.0, 1.0, 1.0, 1.0, 1.0, 1.0, 1.0, 1.0, 1.0, 1.0, 1.0, 1.0, 1.0, 1.0, 1.0, 1.0, 1.0, 1.0, 1.0, 1.0, 1.0, 1.0, 1.0, 1.0, 1.0, 1.0, 1.0, 1.0, 1.0, 1.0, 1.0, 1.0, 1.0, 1.0, 1.0, 1.0, 1.0, 1.0, 1.0, 1.0, 1.0, 1.0, 1.0, 1.0, 1.0, 1.0, 1.0, 1.0, 1.0, 1.0, 1.0, 1.0, 1.0, 1.0, 1.0, 1.0, 1.0, 1.0, 1.0, 0.1746, 0.5089, 0.5583, 1.0, 0.1746, 0.5089, 0.5583, 1.0, 0.1746, 0.5089, 0.5583, 1.0, 0.1746, 0.5089, 0.5583, 1.0, 1.0, 1.0, 1.0, 1.0, 1.0, 1.0, 1.0, 1.0, 1.0, 1.0, 1.0, 1.0, 1.0, 1.0, 1.0, 1.0, 1.0, 1.0, 1.0, 1.0, 1.0, 1.0, 1.0, 1.0, 1.0, 1.0, 1.0, 1.0, 1.0, 1.0, 1.0, 1.0, 1.0, 1.0, 1.0, 1.0, 1.0, 1.0, 1.0, 1.0, 1.0, 1.0, 1.0, 1.0, 1.0, 1.0, 1.0, 1.0, 1.0, 1.0, 1.0, 1.0, 1.0, 1.0, 1.0, 1.0, 1.0, 1.0, 1.0, 1.0, 1.0, 1.0, 1.0, 1.0, 1.0, 1.0, 1.0, 1.0, 1.0, 1.0, 1.0, 1.0, 1.0, 1.0, 1.0, 1.0, 1.0, 1.0, 1.0, 1.0, 1.0, 1.0, 1.0, 1.0, 1.0, 1.0, 1.0, 1.0, 1.0, 1.0, 1.0, 1.0, 1.0, 1.0, 1.0, 1.0, 1.0, 1.0, 1.0, 1.0, 1.0, 1.0, 1.0, 1.0, 1.0, 1.0, 1.0, 1.0, 1.0, 1.0, 1.0, 1.0, 1.0, 1.0, 1.0, 1.0, 1.0, 1.0, 1.0, 1.0, 1.0, 1.0, 1.0, 1.0, 1.0, 1.0, 1.0, 1.0, 1.0, 1.0, 1.0, 1.0, 1.0, 1.0, 1.0, 1.0, 1.0, 1.0, 1.0, 1.0, 1.0, 1.0, 1.0, 1.0, 1.0, 1.0, 1.0, 1.0, 1.0, 1.0, 1.0, 1.0, 1.0, 1.0, 1.0, 1.0, 1.0, 1.0, 1.0, 1.0, 1.0, 1.0, 1.0, 1.0, 1.0, 1.0, 1.0, 1.0, 1.0, 1.0, 1.0, 1.0, 1.0, 1.0, 1.0, 1.0, 1.0, 1.0, 1.0, 1.0, 1.0, 1.0, 1.0, 1.0, 1.0, 1.0, 1.0, 1.0, 1.0, 1.0, 1.0, 1.0, 1.0, 1.0, 1.0, 1.0, 1.0, 1.0, 1.0, 1.0, 1.0, 1.0, 1.0, 1.0, 1.0, 1.0, 1.0, 1.0, 1.0, 1.0, 1.0, 1.0, 1.0, 1.0, 1.0, 1.0, 1.0, 1.0, 1.0, 1.0, 1.0, 1.0, 1.0, 1.0, 1.0, 1.0, 1.0, 1.0, 1.0, 1.0, 1.0, 1.0, 1.0, 1.0, 1.0, 1.0, 1.0, 1.0, 1.0, 1.0, 1.0, 1.0, 1.0, 1.0, 1.0, 1.0, 1.0, 1.0, 1.0, 1.0, 1.0, 1.0, 1.0, 1.0, 1.0, 1.0, 1.0, 1.0, 1.0, 1.0, 1.0, 1.0, 1.0, 1.0, 1.0, 1.0, 1.0, 1.0, 1.0, 1.0, 1.0, 1.0, 1.0, 1.0, 1.0, 1.0, 1.0, 1.0, 1.0, 1.0, 1.0, 1.0, 1.0, 1.0, 1.0, 1.0, 1.0, 1.0, 1.0, 1.0, 1.0, 1.0, 1.0, 1.0, 1.0, 1.0, 1.0, 1.0, 1.0, 1.0, 1.0, 1.0, 1.0, 1.0, 1.0, 1.0, 1.0, 1.0, 1.0, 1.0, 1.0, 1.0, 1.0, 1.0, 1.0, 1.0, 0.1746, 0.5089, 0.5583, 1.0, 0.1746, 0.5089, 0.5583, 1.0, 0.1746, 0.5089, 0.5583, 1.0, 0.1746, 0.5089, 0.5583, 1.0, 1.0, 1.0, 1.0, 1.0, 1.0, 1.0, 1.0, 1.0, 1.0, 1.0, 1.0, 1.0, 1.0, 1.0, 1.0, 1.0, 1.0, 1.0, 1.0, 1.0, 1.0, 1.0, 1.0, 1.0, 1.0, 1.0, 1.0, 1.0, 1.0, 1.0, 1.0, 1.0, 1.0, 1.0, 1.0, 1.0, 1.0, 1.0, 1.0, 1.0, 1.0, 1.0, 1.0, 1.0, 1.0, 1.0, 1.0, 1.0, 1.0, 1.0, 1.0, 1.0, 1.0, 1.0, 1.0, 1.0, 1.0, 1.0, 1.0, 1.0, 1.0, 1.0, 1.0, 1.0, 1.0, 1.0, 1.0, 1.0, 1.0, 1.0, 1.0, 1.0, 1.0, 1.0, 1.0, 1.0, 1.0, 1.0, 1.0, 1.0, 1.0, 1.0, 1.0, 1.0, 1.0, 1.0, 1.0, 1.0, 1.0, 1.0, 1.0, 1.0, 1.0, 1.0, 1.0, 1.0, 0.1529, 0.09084, 0.04817, 1.0, 0.1529, 0.09084, 0.04817, 1.0, 0.1529, 0.09084, 0.04817, 1.0, 0.1529, 0.09084, 0.04817, 1.0, 0.1529, 0.09084, 0.04817, 1.0, 0.1529, 0.09084, 0.04817, 1.0, 0.1529, 0.09084, 0.04817, 1.0, 0.1529, 0.09084, 0.04817, 1.0, 1.0, 1.0, 1.0, 1.0, 1.0, 1.0, 1.0, 1.0, 1.0, 1.0, 1.0, 1.0, 1.0, 1.0, 1.0, 1.0, 1.0, 1.0, 1.0, 1.0, 1.0, 1.0, 1.0, 1.0, 1.0, 1.0, 1.0, 1.0, 1.0, 1.0, 1.0, 1.0, 1.0, 1.0, 1.0, 1.0, 1.0, 1.0, 1.0, 1.0, 1.0, 1.0, 1.0, 1.0, 1.0, 1.0, 1.0, 1.0, 1.0, 1.0, 1.0, 1.0, 1.0, 1.0, 1.0, 1.0, 1.0, 1.0, 1.0, 1.0, 1.0, 1.0, 1.0, 1.0, 1.0, 1.0, 1.0, 1.0, 1.0, 1.0, 1.0, 1.0, 1.0, 1.0, 1.0, 1.0, 1.0, 1.0, 1.0, 1.0, 1.0, 1.0, 1.0, 1.0, 1.0, 1.0, 1.0, 1.0, 1.0, 1.0, 1.0, 1.0, 1.0, 1.0, 1.0, 1.0, 1.0, 1.0, 1.0, 1.0, 1.0, 1.0, 1.0, 1.0, 1.0, 1.0, 1.0, 1.0, 1.0, 1.0, 1.0, 1.0, 1.0, 1.0, 1.0, 1.0, 1.0, 1.0, 1.0, 1.0, 1.0, 1.0, 1.0, 1.0, 1.0, 1.0, 1.0, 1.0, 1.0, 1.0, 1.0, 1.0, 1.0, 1.0, 1.0, 1.0, 1.0, 1.0, 1.0, 1.0, 1.0, 1.0, 1.0, 1.0, 1.0, 1.0, 1.0, 1.0, 1.0, 1.0, 1.0, 1.0, 0.1529, 0.09084, 0.04817, 1.0, 0.1529, 0.09084, 0.04971, 1.0, 0.1529, 0.09084, 0.04817, 1.0, 0.1529, 0.09084, 0.04817, 1.0, 0.1746, 0.5089, 0.5583, 1.0, 0.1746, 0.5089, 0.5583, 1.0, 0.1746, 0.5089, 0.5583, 1.0, 0.1746, 0.5089, 0.5583, 1.0, 0.1746, 0.5089, 0.5583, 1.0, 0.1746, 0.5089, 0.5583, 1.0, 0.1746, 0.5089, 0.5583, 1.0, 0.1746, 0.5089, 0.5583, 1.0, 0.1746, 0.5089, 0.5583, 1.0, 0.1746, 0.5089, 0.5583, 1.0, 0.1746, 0.5089, 0.5583, 1.0, 0.1746, 0.5089, 0.5583, 1.0, 0.1746, 0.5089, 0.5583, 1.0, 0.1746, 0.5089, 0.5583, 1.0, 0.1746, 0.5089, 0.5583, 1.0, 0.1746, 0.5089, 0.5583, 1.0, 0.1529, 0.4125, 0.5583, 1.0, 0.1529, 0.4125, 0.5583, 1.0, 0.1529, 0.4125, 0.5583, 1.0, 0.1529, 0.4125, 0.5583, 1.0, 0.1529, 0.4125, 0.5583, 1.0, 0.1529, 0.4125, 0.5583, 1.0, 0.1529, 0.4125, 0.5583, 1.0, 0.1529, 0.4125, 0.5583, 1.0, 0.1529, 0.4125, 0.5583, 1.0, 0.1529, 0.4125, 0.5583, 1.0, 0.1529, 0.4125, 0.5583, 1.0, 0.1529, 0.4125, 0.5583, 1.0, 0.1529, 0.4125, 0.5583, 1.0, 0.1529, 0.4125, 0.5583, 1.0, 0.1529, 0.4125, 0.5583, 1.0, 0.1529, 0.4125, 0.5583, 1.0, 1.0, 1.0, 1.0, 1.0, 1.0, 1.0, 1.0, 1.0, 1.0, 1.0, 1.0, 1.0, 1.0, 1.0, 1.0, 1.0, 1.0, 1.0, 1.0, 1.0, 1.0, 1.0, 1.0, 1.0, 1.0, 1.0, 1.0, 1.0, 1.0, 1.0, 1.0, 1.0, 1.0, 1.0, 1.0, 1.0, 1.0, 1.0, 1.0, 1.0, 1.0, 1.0, 1.0, 1.0, 1.0, 1.0, 1.0, 1.0, 1.0, 1.0, 1.0, 1.0, 1.0, 1.0, 1.0, 1.0, 1.0, 1.0, 1.0, 1.0, 1.0, 1.0, 1.0, 1.0, 1.0, 1.0, 1.0, 1.0, 1.0, 1.0, 1.0, 1.0, 1.0, 1.0, 1.0, 1.0, 1.0, 1.0, 1.0, 1.0, 1.0, 1.0, 1.0, 1.0, 1.0, 1.0, 1.0, 1.0, 1.0, 1.0, 1.0, 1.0, 1.0, 1.0, 1.0, 1.0, 1.0, 1.0, 1.0, 1.0, 1.0, 1.0, 1.0, 1.0, 0.1529, 0.4125, 0.5583, 1.0, 0.1529, 0.4125, 0.5583, 1.0, 0.1529, 0.4125, 0.5583, 1.0, 0.1529, 0.4125, 0.5583, 1.0, 0.1529, 0.4125, 0.5583, 1.0, 0.1529, 0.4125, 0.5583, 1.0, 0.1529, 0.4125, 0.5583, 1.0, 0.1529, 0.4125, 0.5583, 1.0, 0.1529, 0.4125, 0.5583, 1.0, 0.1529, 0.4125, 0.5583, 1.0, 0.1529, 0.4125, 0.5583, 1.0, 0.1529, 0.4125, 0.5583, 1.0, 0.1529, 0.4125, 0.5583, 1.0, 0.1529, 0.4125, 0.5583, 1.0, 0.1529, 0.4125, 0.5583, 1.0, 0.1529, 0.4125, 0.5583, 1.0, 0.1529, 0.4125, 0.5583, 1.0, 0.1529, 0.4125, 0.5583, 1.0, 0.1529, 0.4125, 0.5583, 1.0, 0.1529, 0.4125, 0.5583, 1.0, 0.1529, 0.4125, 0.5583, 1.0, 0.1529, 0.4125, 0.5583, 1.0, 0.1529, 0.4125, 0.5583, 1.0, 0.1529, 0.4125, 0.5583, 1.0, 0.1529, 0.4125, 0.5583, 1.0, 0.1529, 0.4125, 0.5583, 1.0, 0.1529, 0.4125, 0.5583, 1.0, 0.1529, 0.4125, 0.5583, 1.0, 1.0, 1.0, 1.0, 1.0, 1.0, 1.0, 1.0, 1.0, 1.0, 1.0, 1.0, 1.0, 1.0, 1.0, 1.0, 1.0, 1.0, 1.0, 1.0, 1.0, 1.0, 1.0, 1.0, 1.0, 1.0, 1.0, 1.0, 1.0, 1.0, 1.0, 1.0, 1.0, 1.0, 1.0, 1.0, 1.0, 1.0, 1.0, 1.0, 1.0, 1.0, 1.0, 1.0, 1.0, 1.0, 1.0, 1.0, 1.0, 1.0, 1.0, 1.0, 1.0, 1.0, 1.0, 1.0, 1.0, 1.0, 1.0, 1.0, 1.0, 1.0, 1.0, 1.0, 1.0, 0.7454, 0.4342, 0.2122, 1.0, 0.7454, 0.4342, 0.2122, 1.0, 0.7454, 0.4342, 0.2122, 1.0, 0.7454, 0.4342, 0.2122, 1.0, 0.2195, 0.1301, 0.06663, 1.0, 0.2195, 0.1301, 0.06663, 1.0, 0.2195, 0.1301, 0.06663, 1.0, 0.2195, 0.1301, 0.06663, 1.0, 1.0, 1.0, 1.0, 1.0, 1.0, 1.0, 1.0, 1.0, 1.0, 1.0, 1.0, 1.0, 1.0, 1.0, 1.0, 1.0, 1.0, 1.0, 1.0, 1.0, 1.0, 1.0, 1.0, 1.0, 1.0, 1.0, 1.0, 1.0, 1.0, 1.0, 1.0, 1.0, 1.0, 1.0, 1.0, 1.0, 1.0, 1.0, 1.0, 1.0, 1.0, 1.0, 1.0, 1.0, 1.0, 1.0, 1.0, 1.0, 1.0, 1.0, 1.0, 1.0, 1.0, 1.0, 1.0, 1.0, 1.0, 1.0, 1.0, 1.0, 1.0, 1.0, 1.0, 1.0, 1.0, 1.0, 1.0, 1.0, 1.0, 1.0, 1.0, 1.0, 1.0, 1.0, 1.0, 1.0, 1.0, 1.0, 1.0, 1.0, 1.0, 1.0, 1.0, 1.0, 1.0, 1.0, 1.0, 1.0, 1.0, 1.0, 1.0, 1.0, 1.0, 1.0, 1.0, 1.0, 1.0, 1.0, 1.0, 1.0, 1.0, 1.0, 1.0, 1.0, 1.0, 1.0, 1.0, 1.0, 1.0, 1.0, 1.0, 1.0, 1.0, 1.0, 1.0, 1.0, 1.0, 1.0, 1.0, 1.0, 1.0, 1.0, 1.0, 1.0, 1.0, 1.0, 1.0, 1.0, 1.0, 1.0, 1.0, 1.0, 1.0, 1.0, 1.0, 1.0, 1.0, 1.0, 1.0, 1.0, 1.0, 1.0, 1.0, 1.0, 1.0, 1.0, 1.0, 1.0, 1.0, 1.0, 1.0, 1.0, 1.0, 1.0, 1.0, 1.0, 1.0, 1.0, 1.0, 1.0, 1.0, 1.0, 1.0, 1.0, 1.0, 1.0, 1.0, 1.0, 1.0, 1.0, 1.0, 1.0, 1.0, 1.0, 1.0, 1.0, 1.0, 1.0, 1.0, 1.0, 1.0, 1.0, 1.0, 1.0, 1.0, 1.0, 1.0, 1.0, 1.0, 1.0, 1.0, 1.0, 1.0, 1.0, 1.0, 1.0, 1.0, 1.0, 1.0, 1.0, 1.0, 1.0, 1.0, 1.0, 1.0, 1.0, 1.0, 1.0, 1.0, 1.0, 1.0, 1.0, 1.0, 1.0, 1.0, 1.0, 1.0, 1.0, 1.0, 1.0, 1.0, 1.0, 1.0, 1.0, 1.0, 1.0, 1.0, 1.0, 1.0, 1.0, 1.0, 1.0, 1.0, 1.0, 1.0, 1.0, 0.2195, 0.1301, 0.06663, 1.0, 0.2195, 0.1301, 0.06663, 1.0, 0.2195, 0.1301, 0.06663, 1.0, 0.2195, 0.1301, 0.06663, 1.0, 0.2195, 0.1301, 0.06663, 1.0, 0.2195, 0.1301, 0.06663, 1.0, 0.2195, 0.1301, 0.06663, 1.0, 0.2195, 0.1301, 0.06663, 1.0, 1.0, 1.0, 1.0, 1.0, 1.0, 1.0, 1.0, 1.0, 1.0, 1.0, 1.0, 1.0, 1.0, 1.0, 1.0, 1.0, 1.0, 0.5149, 0.1779, 1.0, 1.0, 0.5149, 0.1779, 1.0, 1.0, 0.5149, 0.1779, 1.0, 1.0, 0.5149, 0.1779, 1.0, 0.2195, 0.1301, 0.06663, 1.0, 0.2195, 0.1301, 0.06663, 1.0, 0.2195, 0.1301, 0.06663, 1.0, 0.2195, 0.1301, 0.06663, 1.0, 1.0, 0.5149, 0.1779, 1.0, 1.0, 0.5149, 0.1779, 1.0, 1.0, 0.5149, 0.1779, 1.0, 1.0, 0.5149, 0.1779, 1.0, 0.2195, 0.1301, 0.06663, 1.0, 0.2195, 0.1301, 0.06663, 1.0, 0.2195, 0.1301, 0.06663, 1.0, 0.2195, 0.1301, 0.06663, 1.0, 1.0, 0.5149, 0.1779, 1.0, 1.0, 0.5149, 0.1779, 1.0, 1.0, 0.5149, 0.1779, 1.0, 1.0, 0.5149, 0.1779, 1.0, 0.2195, 0.1301, 0.06663, 1.0, 0.2195, 0.1301, 0.06663, 1.0, 0.2195, 0.1301, 0.06663, 1.0, 0.2195, 0.1301, 0.06663, 1.0, 0.2195, 0.1301, 0.06663, 1.0, 0.2195, 0.1301, 0.06663, 1.0, 0.2195, 0.1301, 0.06663, 1.0, 0.2195, 0.1301, 0.06663, 1.0, 0.2195, 0.1301, 0.06663, 1.0, 0.2195, 0.1301, 0.06663, 1.0, 0.2195, 0.1301, 0.06663, 1.0, 0.2195, 0.1301, 0.06663, 1.0, 0.2195, 0.1301, 0.06663, 1.0, 0.2195, 0.1301, 0.06663, 1.0, 0.2195, 0.1301, 0.06663, 1.0, 0.2195, 0.1301, 0.06663, 1.0, 0.2195, 0.1301, 0.06663, 1.0, 0.2195, 0.1301, 0.06663, 1.0, 0.2195, 0.1301, 0.06663, 1.0, 0.2195, 0.1301, 0.06663, 1.0, 0.2195, 0.1301, 0.06663, 1.0, 0.2195, 0.1301, 0.06663, 1.0, 0.2195, 0.1301, 0.06663, 1.0, 0.2195, 0.1301, 0.06663, 1.0, 0.7454, 0.4342, 0.2122, 1.0, 0.7454, 0.4342, 0.2122, 1.0, 0.7454, 0.4342, 0.2122, 1.0, 0.7454, 0.4342, 0.2122, 1.0, 0.7454, 0.4342, 0.2122, 1.0, 0.7454, 0.4342, 0.2122, 1.0, 0.7605, 0.4397, 0.2086, 1.0, 0.7454, 0.4342, 0.2122, 1.0, 0.2195, 0.1301, 0.06663, 1.0, 0.2195, 0.1301, 0.06663, 1.0, 0.2195, 0.1301, 0.06663, 1.0, 0.2195, 0.1301, 0.06663, 1.0, 0.1144, 0.07036, 0.03689, 1.0, 0.1144, 0.07036, 0.03689, 1.0, 0.1144, 0.07036, 0.03689, 1.0, 0.1144, 0.07036, 0.03689, 1.0, 0.1144, 0.07036, 0.03689, 1.0, 0.1144, 0.07036, 0.03689, 1.0, 0.1144, 0.07036, 0.03689, 1.0, 0.1144, 0.07036, 0.03689, 1.0, 0.1144, 0.07036, 0.03689, 1.0, 0.1144, 0.07036, 0.03689, 1.0, 0.1144, 0.07036, 0.03689, 1.0, 0.1144, 0.07036, 0.03689, 1.0, 0.1144, 0.07036, 0.03689, 1.0, 0.1144, 0.07036, 0.03689, 1.0, 0.1144, 0.07036, 0.03689, 1.0, 0.1144, 0.07036, 0.03689, 1.0, 0.1144, 0.07036, 0.03689, 1.0, 0.1144, 0.07036, 0.03689, 1.0, 0.1144, 0.07036, 0.03689, 1.0, 0.1144, 0.07036, 0.03689, 1.0, 0.2195, 0.1301, 0.06663, 1.0, 0.2195, 0.1301, 0.06663, 1.0, 0.2195, 0.1301, 0.06663, 1.0, 0.2195, 0.1301, 0.06663, 1.0, 1.0, 0.5149, 0.1779, 1.0, 1.0, 0.5149, 0.1779, 1.0, 1.0, 0.5149, 0.1779, 1.0, 1.0, 0.5149, 0.1779, 1.0, 0.2195, 0.1301, 0.06663, 1.0, 0.2195, 0.1301, 0.06663, 1.0, 0.2195, 0.1301, 0.06663, 1.0, 0.2195, 0.1301, 0.06663, 1.0, 0.2195, 0.1301, 0.06663, 1.0, 0.2195, 0.1301, 0.06663, 1.0, 0.2195, 0.1301, 0.06663, 1.0, 0.2195, 0.1301, 0.06663, 1.0, 0.2195, 0.1301, 0.06663, 1.0, 0.2195, 0.1301, 0.06663, 1.0, 0.2195, 0.1301, 0.06663, 1.0, 0.2195, 0.1301, 0.06663, 1.0, 0.2195, 0.1301, 0.06663, 1.0, 0.2195, 0.1301, 0.06663, 1.0, 0.2195, 0.1301, 0.06663, 1.0, 0.2195, 0.1301, 0.06663, 1.0, 1.0, 0.5149, 0.1779, 1.0, 1.0, 0.5149, 0.1779, 1.0, 1.0, 0.5149, 0.1779, 1.0, 1.0, 0.5149, 0.1779, 1.0, 0.2195, 0.1301, 0.06663, 1.0, 0.2195, 0.1301, 0.06663, 1.0, 0.2195, 0.1301, 0.06663, 1.0, 0.2195, 0.1301, 0.06663, 1.0, 0.2195, 0.1301, 0.06663, 1.0, 0.2195, 0.1301, 0.06663, 1.0, 0.2195, 0.1301, 0.06663, 1.0, 0.2195, 0.1301, 0.06663, 1.0, 0.2195, 0.1301, 0.06663, 1.0, 0.2195, 0.1301, 0.06663, 1.0, 0.2195, 0.1301, 0.06663, 1.0, 0.2195, 0.1301, 0.06663, 1.0, 1.0, 0.5149, 0.1779, 1.0, 1.0, 0.5149, 0.1779, 1.0, 1.0, 0.5149, 0.1779, 1.0, 1.0, 0.5149, 0.1779, 1.0, 0.7454, 0.4342, 0.2122, 1.0, 0.7454, 0.4342, 0.2122, 1.0, 0.7454, 0.4342, 0.2122, 1.0, 0.7454, 0.4342, 0.2122, 1.0, 0.7454, 0.4342, 0.2122, 1.0, 0.7454, 0.4342, 0.2122, 1.0, 0.7454, 0.4342, 0.2122, 1.0, 0.7454, 0.4342, 0.2122, 1.0, 0.7454, 0.4342, 0.2122, 1.0, 0.7454, 0.4342, 0.2122, 1.0, 0.7454, 0.4342, 0.2122, 1.0, 0.7454, 0.4342, 0.2122, 1.0, 1.0, 0.5149, 0.1779, 1.0, 1.0, 0.4851, 0.1683, 1.0, 1.0, 0.4851, 0.1683, 1.0, 1.0, 0.5149, 0.1779, 1.0, 1.0, 0.4851, 0.1683, 1.0, 1.0, 0.4851, 0.1683, 1.0, 1.0, 0.4851, 0.1683, 1.0, 1.0, 0.4851, 0.1683, 1.0, 0.7454, 0.4342, 0.2122, 1.0, 0.7454, 0.4342, 0.2122, 1.0, 0.7454, 0.4342, 0.2122, 1.0, 0.7454, 0.4342, 0.2122, 1.0, 1.0, 1.0, 1.0, 1.0, 1.0, 1.0, 1.0, 1.0, 1.0, 1.0, 1.0, 1.0, 1.0, 1.0, 1.0, 1.0, 1.0, 0.4851, 0.1683, 1.0, 1.0, 0.5149, 0.1779, 1.0, 1.0, 0.5149, 0.1779, 1.0, 1.0, 0.4851, 0.1683, 1.0])
me_building_002_mesh.materials.append(None)
me_building_002_mesh.use_remesh_preserve_volume = False
me_building_002_mesh.use_remesh_preserve_attributes = False
me_building_002_mesh.use_mirror_vertex_groups = False
me_building_002_mesh.use_paint_bone_selection = False
me_building_002_mesh.use_paint_mask = True
me_building_002_mesh.update()

# ---- objects
ob_building_002 = bpy.data.objects.new('building_002', me_building_002_mesh)

# ---- transforms, parenting, visibility, modifiers, constraints
ob_building_002.location = (0.0, 0.0, 0.0)
ob_building_002.scale = (10.24, 7.381, 10.0)
ob_building_002.lineart.crease_threshold = 0.0

# ---- collection membership
scene.collection.objects.link(ob_building_002)

# ---- scene / render settings (as saved in the file)
scene.frame_start = 1; scene.frame_end = 250; scene.frame_set(1)
scene.render.engine = 'BLENDER_EEVEE_NEXT'
scene.cycles.use_denoising = False
scene.cycles.samples = 128
scene.cycles.sampling_pattern = 'TABULATED_SOBOL'
scene.cycles.use_adaptive_sampling = False
scene.cycles.use_light_tree = False
scene.view_settings.view_transform = 'Filmic'
bpy.context.view_layer.update()

# ---- added for rendering (the .blend has no active camera and no usable light): camera, sun
cam_auto = bpy.data.cameras.new('AutoCamera')
cam_auto.lens = 50.0
cam_auto.sensor_width = 36.0
cam_auto.clip_end = 1107.2
ob_auto_camera = bpy.data.objects.new('AutoCamera', cam_auto)
scene.collection.objects.link(ob_auto_camera)
ob_auto_camera.location = (62.3993, -74.8659, 69.4357)
ob_auto_camera.rotation_euler = (1.09748, -7.21219e-08, 0.694738)
scene.camera = ob_auto_camera
light_auto_sun = bpy.data.lights.new('AutoSun', 'SUN')
light_auto_sun.energy = 3.0
light_auto_sun.angle = 0.0523599
ob_auto_sun = bpy.data.objects.new('AutoSun', light_auto_sun)
scene.collection.objects.link(ob_auto_sun)
ob_auto_sun.rotation_euler = (0.872665, 0.174533, 0.523599)
bpy.context.view_layer.update()
